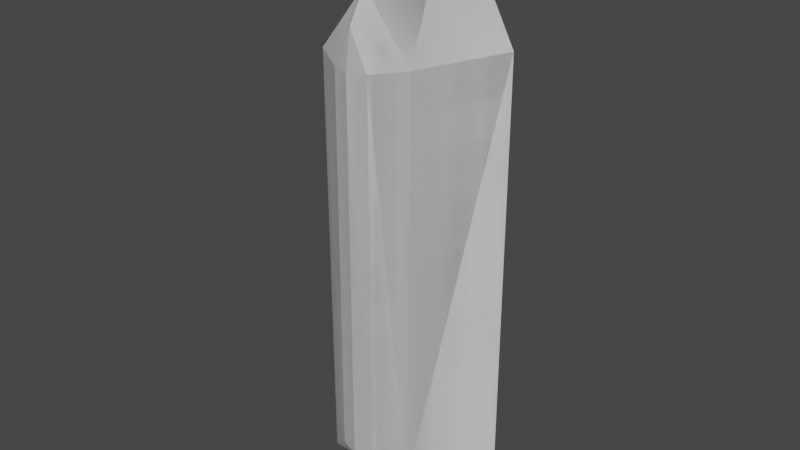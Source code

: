 # Source: Boat.blend  (saved by Blender 3.4.6; exported with 4.5.12 LTS)
import bpy
from mathutils import Matrix  # noqa: F401  (used for matrix-valued properties, if any)

bpy.ops.wm.read_factory_settings(use_empty=True)
scene = bpy.context.scene
scene.name = 'Scene'

# ---- collections
col_collection = bpy.data.collections.new('Collection'); scene.collection.children.link(col_collection)

# ---- world
world_world = bpy.data.worlds.new('World'); scene.world = world_world
world_world.use_nodes = True; world_world.node_tree.nodes.clear()
_N = world_world.node_tree.nodes; _L = world_world.node_tree.links
n0 = _N.new('ShaderNodeOutputWorld'); n0.name = 'World Output'; n0.location = (300, 300)
n1 = _N.new('ShaderNodeBackground'); n1.name = 'Background'; n1.location = (10, 300)
n1.inputs[0].default_value = (0.05088, 0.05088, 0.05088, 1.0)
_L.new(n1.outputs[0], n0.inputs[0])
n0.is_active_output = True
world_world.color = (0.05088, 0.05088, 0.05088)
world_world.use_sun_shadow = False
world_world.sun_shadow_jitter_overblur = 0.0

# ---- meshes
me_cube_002 = bpy.data.meshes.new('Cube.002')
me_cube_002.from_pydata([(-4.883, -1.064, -1.0), (-5.865, -1.919, 1.0), (-4.883, 1.064, -1.0), (-5.865, 1.919, 1.0), (4.805, -1.112, -1.0), (4.875, -2.045, 1.0), (4.805, 1.112, -1.0), (4.835, 1.919, 0.9912), (7.453, 0.0, 1.574), (6.227, 0.0, -1.0), (-4.958, 0.0, -1.0), (-5.865, 0.0, 1.0), (-4.441, 0.0, -1.435), (-4.281, 0.0, -1.554), (-4.276, -0.424, -1.421), (4.685, 0.4108, -1.421), (-4.276, 0.424, -1.421), (4.646, 0.0, -1.554), (4.685, -0.4108, -1.421), (5.546, 0.0, -1.421), (-5.99, 0.0, 1.0), (-5.99, 2.045, 1.0), (4.875, 2.045, 1.0), (4.835, -1.919, 0.9912), (-5.99, -2.045, 1.0), (7.664, 0.0, 1.621), (4.304, 0.0, -0.9507), (4.271, -0.9512, -0.9595), (4.271, 0.9512, -0.9595), (-4.76, 0.0, -0.9507), (-4.76, 0.9512, -0.9507), (-4.76, -0.9512, -0.9507), (6.481, 0.0, -0.3762)], [], [(10, 20, 21, 2), (2, 21, 22, 6), (23, 8, 32, 27), (4, 5, 24, 0), (0, 10, 12, 14), (7, 3, 30, 28), (6, 22, 25, 9), (5, 4, 9, 25), (9, 4, 18, 19), (8, 7, 28, 32), (2, 6, 15, 16), (0, 24, 20, 10), (13, 17, 18, 14), (6, 9, 19, 15), (18, 17, 19), (16, 15, 17, 13), (19, 17, 15), (4, 0, 14, 18), (10, 2, 16, 12), (14, 12, 13), (12, 16, 13), (11, 3, 21, 20), (3, 7, 22, 21), (23, 1, 24, 5), (7, 8, 25, 22), (8, 23, 5, 25), (1, 11, 20, 24), (28, 26, 27, 32), (26, 29, 31, 27), (28, 30, 29, 26), (1, 23, 27, 31), (3, 11, 29, 30), (11, 1, 31, 29)])
_uv = me_cube_002.uv_layers.new(name='UVMap')
_uv.uv.foreach_set('vector', [0.375, 0.125, 0.625, 0.125, 0.625, 0.25, 0.375, 0.25, 0.375, 0.25, 0.625, 0.25, 0.625, 0.5, 0.375, 0.5, 0.625, 0.7441, 0.625, 0.5094, 0.625, 0.5094, 0.625, 0.7441, 0.375, 0.75, 0.625, 0.75, 0.625, 1.0, 0.375, 1.0, 0.375, 0.0, 0.375, 0.125, 0.375, 0.125, 0.375, 0.0, 0.625, 0.5094, 0.8721, 0.5077, 0.8721, 0.5077, 0.625, 0.5094, 0.375, 0.5, 0.625, 0.5, 0.625, 0.5, 0.375, 0.5, 0.625, 0.75, 0.375, 0.75, 0.375, 0.75, 0.625, 0.75, 0.375, 0.75, 0.375, 0.75, 0.375, 0.75, 0.375, 0.75, 0.625, 0.5094, 0.625, 0.5094, 0.625, 0.5094, 0.625, 0.5094, 0.375, 0.25, 0.375, 0.5, 0.375, 0.5, 0.375, 0.25, 0.375, 0.0, 0.625, 0.0, 0.625, 0.125, 0.375, 0.125, 0.125, 0.625, 0.375, 0.625, 0.375, 0.75, 0.125, 0.75, 0.375, 0.5, 0.375, 0.5, 0.375, 0.5, 0.375, 0.5, 0.375, 0.75, 0.375, 0.625, 0.375, 0.75, 0.125, 0.5, 0.375, 0.5, 0.375, 0.625, 0.125, 0.625, 0.375, 0.75, 0.375, 0.625, 0.375, 0.5, 0.375, 0.75, 0.375, 1.0, 0.375, 1.0, 0.375, 0.75, 0.375, 0.125, 0.375, 0.25, 0.375, 0.25, 0.375, 0.125, 0.375, 0.0, 0.375, 0.125, 0.375, 0.125, 0.375, 0.125, 0.375, 0.25, 0.375, 0.125, 0.8721, 0.625, 0.8721, 0.5077, 0.875, 0.5, 0.875, 0.625, 0.8721, 0.5077, 0.625, 0.5094, 0.625, 0.5, 0.875, 0.5, 0.625, 0.7441, 0.8721, 0.7423, 0.875, 0.75, 0.625, 0.75, 0.625, 0.5094, 0.625, 0.5094, 0.625, 0.5, 0.625, 0.5, 0.625, 0.5094, 0.625, 0.7441, 0.625, 0.75, 0.625, 0.5, 0.8721, 0.7423, 0.8721, 0.625, 0.875, 0.625, 0.875, 0.75, 0.625, 0.5094, 0.625, 0.625, 0.625, 0.7441, 0.625, 0.5094, 0.625, 0.625, 0.8721, 0.625, 0.8721, 0.7423, 0.625, 0.7441, 0.625, 0.5094, 0.8721, 0.5077, 0.8721, 0.625, 0.625, 0.625, 0.8721, 0.7423, 0.625, 0.7441, 0.625, 0.7441, 0.8721, 0.7423, 0.8721, 0.5077, 0.8721, 0.625, 0.8721, 0.625, 0.8721, 0.5077, 0.8721, 0.625, 0.8721, 0.7423, 0.8721, 0.7423, 0.8721, 0.625])
me_cube_002.update()
me_cube_003 = bpy.data.meshes.new('Cube.003')
me_cube_003.from_pydata([(-4.883, -1.064, -1.0), (-5.865, -1.919, 1.0), (-4.883, 1.064, -1.0), (-5.865, 1.919, 1.0), (4.805, -1.112, -1.0), (4.875, -2.045, 1.0), (4.805, 1.112, -1.0), (4.835, 1.919, 0.9912), (7.453, 0.0, 1.574), (6.227, 0.0, -1.0), (-4.958, 0.0, -1.0), (-5.865, 0.0, 1.0), (-4.441, 0.0, -1.435), (-4.281, 0.0, -1.554), (-4.276, -0.424, -1.421), (4.685, 0.4108, -1.421), (-4.276, 0.424, -1.421), (4.646, 0.0, -1.554), (4.685, -0.4108, -1.421), (5.546, 0.0, -1.421), (-5.99, 0.0, 1.0), (-5.99, 2.045, 1.0), (4.875, 2.045, 1.0), (4.835, -1.919, 0.9912), (-5.99, -2.045, 1.0), (7.664, 0.0, 1.621), (-4.76, 0.0, -0.9507), (-4.76, 0.9512, -0.9507), (-4.76, -0.9512, -0.9507), (4.835, 0.0, 0.9374)], [], [(10, 20, 21, 2), (2, 21, 22, 6), (8, 7, 29), (4, 5, 24, 0), (0, 10, 12, 14), (6, 22, 25, 9), (5, 4, 9, 25), (9, 4, 18, 19), (2, 6, 15, 16), (0, 24, 20, 10), (13, 17, 18, 14), (6, 9, 19, 15), (18, 17, 19), (16, 15, 17, 13), (19, 17, 15), (4, 0, 14, 18), (10, 2, 16, 12), (14, 12, 13), (12, 16, 13), (11, 3, 21, 20), (3, 7, 22, 21), (23, 1, 24, 5), (7, 8, 25, 22), (8, 23, 5, 25), (1, 11, 20, 24), (11, 1, 23, 29), (29, 23, 8), (29, 7, 3, 11), (3, 11, 26, 27), (11, 1, 28, 26)])
_uv = me_cube_003.uv_layers.new(name='UVMap')
_uv.uv.foreach_set('vector', [0.375, 0.125, 0.625, 0.125, 0.625, 0.25, 0.375, 0.25, 0.375, 0.25, 0.625, 0.25, 0.625, 0.5, 0.375, 0.5, 0.0, 0.0, 0.0, 0.0, 0.0, 0.0, 0.375, 0.75, 0.625, 0.75, 0.625, 1.0, 0.375, 1.0, 0.375, 0.0, 0.375, 0.125, 0.375, 0.125, 0.375, 0.0, 0.375, 0.5, 0.625, 0.5, 0.625, 0.5, 0.375, 0.5, 0.625, 0.75, 0.375, 0.75, 0.375, 0.75, 0.625, 0.75, 0.375, 0.75, 0.375, 0.75, 0.375, 0.75, 0.375, 0.75, 0.375, 0.25, 0.375, 0.5, 0.375, 0.5, 0.375, 0.25, 0.375, 0.0, 0.625, 0.0, 0.625, 0.125, 0.375, 0.125, 0.125, 0.625, 0.375, 0.625, 0.375, 0.75, 0.125, 0.75, 0.375, 0.5, 0.375, 0.5, 0.375, 0.5, 0.375, 0.5, 0.375, 0.75, 0.375, 0.625, 0.375, 0.75, 0.125, 0.5, 0.375, 0.5, 0.375, 0.625, 0.125, 0.625, 0.375, 0.75, 0.375, 0.625, 0.375, 0.5, 0.375, 0.75, 0.375, 1.0, 0.375, 1.0, 0.375, 0.75, 0.375, 0.125, 0.375, 0.25, 0.375, 0.25, 0.375, 0.125, 0.375, 0.0, 0.375, 0.125, 0.375, 0.125, 0.375, 0.125, 0.375, 0.25, 0.375, 0.125, 0.8721, 0.625, 0.8721, 0.5077, 0.875, 0.5, 0.875, 0.625, 0.8721, 0.5077, 0.625, 0.5094, 0.625, 0.5, 0.875, 0.5, 0.625, 0.7441, 0.8721, 0.7423, 0.875, 0.75, 0.625, 0.75, 0.625, 0.5094, 0.625, 0.5094, 0.625, 0.5, 0.625, 0.5, 0.625, 0.5094, 0.625, 0.7441, 0.625, 0.75, 0.625, 0.5, 0.8721, 0.7423, 0.8721, 0.625, 0.875, 0.625, 0.875, 0.75, 0.0, 0.0, 0.0, 0.0, 0.0, 0.0, 0.0, 0.0, 0.0, 0.0, 0.0, 0.0, 0.0, 0.0, 0.0, 0.0, 0.0, 0.0, 0.0, 0.0, 0.0, 0.0, 0.8721, 0.5077, 0.8721, 0.625, 0.8721, 0.625, 0.8721, 0.5077, 0.8721, 0.625, 0.8721, 0.7423, 0.8721, 0.7423, 0.8721, 0.625])
me_cube_003.update()

# ---- objects
ob_boat = bpy.data.objects.new('Boat', me_cube_002)
ob_boat_mask = bpy.data.objects.new('Boat_Mask', me_cube_003)

# ---- transforms, parenting, visibility, modifiers, constraints
ob_boat.location = (0.0, 0.0, 0.0)
ob_boat.rotation_euler = (-1.571, -1.571, 0.0)
ob_boat_mask.location = (0.0, 0.0, 0.0)
ob_boat_mask.rotation_euler = (-1.571, -1.571, 0.0)

# ---- collection membership
col_collection.objects.link(ob_boat)
col_collection.objects.link(ob_boat_mask)

# ---- scene / render settings (as saved in the file)
scene.frame_start = 1; scene.frame_end = 250; scene.frame_set(1)
scene.render.engine = 'BLENDER_EEVEE_NEXT'
scene.cycles.sampling_pattern = 'TABULATED_SOBOL'
scene.cycles.use_light_tree = False
scene.view_settings.view_transform = 'Filmic'
bpy.context.view_layer.update()

# ---- added for rendering (the .blend has no active camera and no usable light): camera, sun
cam_auto = bpy.data.cameras.new('AutoCamera')
cam_auto.lens = 50.0
cam_auto.sensor_width = 36.0
cam_auto.clip_end = 1000.0
ob_auto_camera = bpy.data.objects.new('AutoCamera', cam_auto)
scene.collection.objects.link(ob_auto_camera)
ob_auto_camera.location = (13.5111, -16.1798, 11.6458)
ob_auto_camera.rotation_euler = (1.09748, -7.21219e-08, 0.694738)
scene.camera = ob_auto_camera
light_auto_sun = bpy.data.lights.new('AutoSun', 'SUN')
light_auto_sun.energy = 3.0
light_auto_sun.angle = 0.0523599
ob_auto_sun = bpy.data.objects.new('AutoSun', light_auto_sun)
scene.collection.objects.link(ob_auto_sun)
ob_auto_sun.rotation_euler = (0.872665, 0.174533, 0.523599)
bpy.context.view_layer.update()
